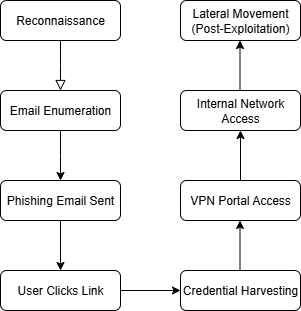

The diagram above was exported from draw.io. Its source (the exported page's mxGraphModel, read from the mxfile embedded in the PNG):
<mxGraphModel dx="872" dy="473" grid="1" gridSize="10" guides="1" tooltips="1" connect="1" arrows="1" fold="1" page="1" pageScale="1" pageWidth="827" pageHeight="1169" math="0" shadow="0">
  <root>
    <mxCell id="WIyWlLk6GJQsqaUBKTNV-0" />
    <mxCell id="WIyWlLk6GJQsqaUBKTNV-1" parent="WIyWlLk6GJQsqaUBKTNV-0" />
    <mxCell id="WIyWlLk6GJQsqaUBKTNV-2" value="" style="rounded=0;html=1;jettySize=auto;orthogonalLoop=1;fontSize=11;endArrow=block;endFill=0;endSize=8;strokeWidth=1;shadow=0;labelBackgroundColor=none;edgeStyle=orthogonalEdgeStyle;" parent="WIyWlLk6GJQsqaUBKTNV-1" source="WIyWlLk6GJQsqaUBKTNV-3" edge="1">
      <mxGeometry relative="1" as="geometry">
        <mxPoint x="220" y="170" as="targetPoint" />
      </mxGeometry>
    </mxCell>
    <mxCell id="WIyWlLk6GJQsqaUBKTNV-3" value="Reconnaissance" style="rounded=1;whiteSpace=wrap;html=1;fontSize=12;glass=0;strokeWidth=1;shadow=0;" parent="WIyWlLk6GJQsqaUBKTNV-1" vertex="1">
      <mxGeometry x="160" y="80" width="120" height="40" as="geometry" />
    </mxCell>
    <mxCell id="WIyWlLk6GJQsqaUBKTNV-11" value="User Clicks Link" style="rounded=1;whiteSpace=wrap;html=1;fontSize=12;glass=0;strokeWidth=1;shadow=0;" parent="WIyWlLk6GJQsqaUBKTNV-1" vertex="1">
      <mxGeometry x="160" y="350" width="120" height="40" as="geometry" />
    </mxCell>
    <mxCell id="Rr_naefbmcLpNkw2IryF-1" value="" style="edgeStyle=orthogonalEdgeStyle;rounded=0;orthogonalLoop=1;jettySize=auto;html=1;" edge="1" parent="WIyWlLk6GJQsqaUBKTNV-1" source="Rr_naefbmcLpNkw2IryF-0">
      <mxGeometry relative="1" as="geometry">
        <mxPoint x="220" y="260" as="targetPoint" />
      </mxGeometry>
    </mxCell>
    <mxCell id="Rr_naefbmcLpNkw2IryF-0" value="Email Enumeration" style="rounded=1;whiteSpace=wrap;html=1;fontSize=12;glass=0;strokeWidth=1;shadow=0;" vertex="1" parent="WIyWlLk6GJQsqaUBKTNV-1">
      <mxGeometry x="160" y="170" width="120" height="40" as="geometry" />
    </mxCell>
    <mxCell id="Rr_naefbmcLpNkw2IryF-3" value="&lt;br&gt;&lt;div&gt;Phishing Email Sent&lt;br&gt;&lt;br&gt;&lt;/div&gt;" style="rounded=1;whiteSpace=wrap;html=1;fontSize=12;glass=0;strokeWidth=1;shadow=0;" vertex="1" parent="WIyWlLk6GJQsqaUBKTNV-1">
      <mxGeometry x="160" y="260" width="120" height="40" as="geometry" />
    </mxCell>
    <mxCell id="Rr_naefbmcLpNkw2IryF-4" value="" style="edgeStyle=orthogonalEdgeStyle;rounded=0;orthogonalLoop=1;jettySize=auto;html=1;" edge="1" parent="WIyWlLk6GJQsqaUBKTNV-1">
      <mxGeometry relative="1" as="geometry">
        <mxPoint x="220" y="320" as="sourcePoint" />
        <mxPoint x="220" y="350" as="targetPoint" />
        <Array as="points">
          <mxPoint x="220" y="300" />
          <mxPoint x="220" y="300" />
        </Array>
      </mxGeometry>
    </mxCell>
    <mxCell id="Rr_naefbmcLpNkw2IryF-5" value="Credential Harvesting" style="rounded=1;whiteSpace=wrap;html=1;fontSize=12;glass=0;strokeWidth=1;shadow=0;" vertex="1" parent="WIyWlLk6GJQsqaUBKTNV-1">
      <mxGeometry x="340" y="350" width="120" height="40" as="geometry" />
    </mxCell>
    <mxCell id="Rr_naefbmcLpNkw2IryF-6" value="VPN Portal Access" style="rounded=1;whiteSpace=wrap;html=1;fontSize=12;glass=0;strokeWidth=1;shadow=0;" vertex="1" parent="WIyWlLk6GJQsqaUBKTNV-1">
      <mxGeometry x="340" y="260" width="120" height="40" as="geometry" />
    </mxCell>
    <mxCell id="Rr_naefbmcLpNkw2IryF-7" value="Lateral Movement (Post-Exploitation)" style="rounded=1;whiteSpace=wrap;html=1;fontSize=12;glass=0;strokeWidth=1;shadow=0;" vertex="1" parent="WIyWlLk6GJQsqaUBKTNV-1">
      <mxGeometry x="340" y="80" width="120" height="40" as="geometry" />
    </mxCell>
    <mxCell id="Rr_naefbmcLpNkw2IryF-8" value="Internal Network Access" style="rounded=1;whiteSpace=wrap;html=1;fontSize=12;glass=0;strokeWidth=1;shadow=0;" vertex="1" parent="WIyWlLk6GJQsqaUBKTNV-1">
      <mxGeometry x="340" y="170" width="120" height="40" as="geometry" />
    </mxCell>
    <mxCell id="Rr_naefbmcLpNkw2IryF-9" value="" style="endArrow=classic;html=1;rounded=0;entryX=0;entryY=0.5;entryDx=0;entryDy=0;" edge="1" parent="WIyWlLk6GJQsqaUBKTNV-1" target="Rr_naefbmcLpNkw2IryF-5">
      <mxGeometry width="50" height="50" relative="1" as="geometry">
        <mxPoint x="280" y="370" as="sourcePoint" />
        <mxPoint x="440" y="220" as="targetPoint" />
        <Array as="points">
          <mxPoint x="280" y="370" />
        </Array>
      </mxGeometry>
    </mxCell>
    <mxCell id="Rr_naefbmcLpNkw2IryF-10" value="" style="endArrow=classic;html=1;rounded=0;entryX=0.5;entryY=1;entryDx=0;entryDy=0;exitX=0.5;exitY=0;exitDx=0;exitDy=0;" edge="1" parent="WIyWlLk6GJQsqaUBKTNV-1" source="Rr_naefbmcLpNkw2IryF-6" target="Rr_naefbmcLpNkw2IryF-8">
      <mxGeometry width="50" height="50" relative="1" as="geometry">
        <mxPoint x="390" y="270" as="sourcePoint" />
        <mxPoint x="440" y="220" as="targetPoint" />
      </mxGeometry>
    </mxCell>
    <mxCell id="Rr_naefbmcLpNkw2IryF-11" value="" style="endArrow=classic;html=1;rounded=0;entryX=0.5;entryY=1;entryDx=0;entryDy=0;exitX=0.5;exitY=0;exitDx=0;exitDy=0;" edge="1" parent="WIyWlLk6GJQsqaUBKTNV-1">
      <mxGeometry width="50" height="50" relative="1" as="geometry">
        <mxPoint x="399.5" y="170" as="sourcePoint" />
        <mxPoint x="399.5" y="120" as="targetPoint" />
      </mxGeometry>
    </mxCell>
    <mxCell id="Rr_naefbmcLpNkw2IryF-13" value="" style="endArrow=classic;html=1;rounded=0;entryX=0.5;entryY=1;entryDx=0;entryDy=0;exitX=0.5;exitY=0;exitDx=0;exitDy=0;" edge="1" parent="WIyWlLk6GJQsqaUBKTNV-1">
      <mxGeometry width="50" height="50" relative="1" as="geometry">
        <mxPoint x="399.5" y="350" as="sourcePoint" />
        <mxPoint x="399.5" y="300" as="targetPoint" />
      </mxGeometry>
    </mxCell>
  </root>
</mxGraphModel>